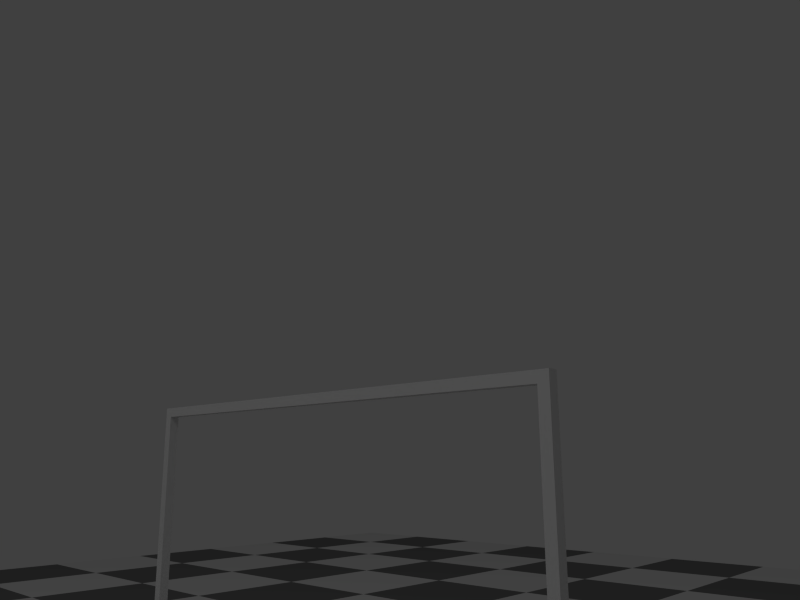 # Source: scene.blend  (saved by Blender 2.79.0; exported with 4.5.12 LTS)
import bpy
from mathutils import Matrix  # noqa: F401  (used for matrix-valued properties, if any)

bpy.ops.wm.read_factory_settings(use_empty=True)
scene = bpy.context.scene
scene.name = 'Scene'

# ---- collections
col_collection_1 = bpy.data.collections.new('Collection 1'); scene.collection.children.link(col_collection_1)

# ---- materials (node trees are filled in below, after node groups)
mat_material_001 = bpy.data.materials.new('Material.001')
mat_material_001.alpha_threshold = 0.0
mat_material_001.roughness = 0.5

# ---- material node trees
mat_material_001.use_nodes = True; mat_material_001.node_tree.nodes.clear()
_N = mat_material_001.node_tree.nodes; _L = mat_material_001.node_tree.links
n0 = _N.new('ShaderNodeOutputMaterial'); n0.name = 'Material Output'; n0.location = (300, 300)
n1 = _N.new('ShaderNodeBsdfDiffuse'); n1.name = 'Diffuse BSDF'; n1.location = (10, 300)
n2 = _N.new('ShaderNodeTexChecker'); n2.name = 'Checker Texture'; n2.location = (-177, 319)
n2.inputs[3].default_value = 15.0
_L.new(n1.outputs[0], n0.inputs[0])
_L.new(n2.outputs[0], n1.inputs[0])
n0.is_active_output = True

# ---- world
world_world = bpy.data.worlds.new('World'); scene.world = world_world
world_world.color = (0.05088, 0.05088, 0.05088)
world_world.use_sun_shadow = False
world_world.sun_shadow_jitter_overblur = 0.0
world_world.cycles.sampling_method = 'NONE'
world_world.cycles.sample_map_resolution = 256

# ---- cameras
cam_camera = bpy.data.cameras.new('Camera')
cam_camera.clip_end = 100.0
cam_camera.lens = 28.86
cam_camera.sensor_width = 32.0
cam_camera.sensor_height = 18.0
cam_camera.ortho_scale = 7.314
cam_camera.lens_unit = 'FOV'
cam_camera.dof.focus_distance = 0.0

# ---- lights
light_lamp = bpy.data.lights.new('Lamp', 'POINT')
light_lamp.transmission_factor = 0.0
light_lamp.cutoff_distance = 30.0
light_lamp.energy = 100.0
light_lamp.shadow_buffer_clip_start = 1.001
light_lamp.shadow_soft_size = 0.1
light_lamp.shadow_maximum_resolution = 0.006
light_lamp.use_absolute_resolution = True
light_lamp.cycles.use_multiple_importance_sampling = False

# ---- meshes
me_floor = bpy.data.meshes.new('Floor')
me_floor.from_pydata([(-1.0, -1.0, 0.0), (1.0, -1.0, 0.0), (-1.0, 1.0, 0.0), (1.0, 1.0, 0.0)], [], [(0, 1, 3, 2)])
me_floor.materials.append(mat_material_001)
me_floor.use_remesh_preserve_volume = False
me_floor.use_remesh_preserve_attributes = False
me_floor.use_mirror_vertex_groups = False
me_floor.update()
me_hanger = bpy.data.meshes.new('hanger')
me_hanger.from_pydata([(-250.0, 0.0, 0.0), (-250.0, 0.0, 20.0), (-250.0, 1040.0, 20.0), (-250.0, 1040.0, 0.0), (-230.0, 20.0, 0.0), (0.0, 20.0, 0.0), (270.0, 0.0, 0.0), (20.0, 20.0, 0.0), (250.0, 20.0, 0.0), (-230.0, 1020.0, 0.0), (0.0, 1020.0, 0.0), (20.0, 1020.0, 0.0), (250.0, 1020.0, 0.0), (270.0, 1040.0, 0.0), (-230.0, 1020.0, 20.0), (0.0, 1020.0, 20.0), (-230.0, 20.0, 20.0), (0.0, 20.0, 20.0), (20.0, 1020.0, 20.0), (20.0, 20.0, 20.0), (20.0, 1020.0, 980.0), (0.0, 1020.0, 980.0), (250.0, 1020.0, 20.0), (0.0, 20.0, 980.0), (20.0, 20.0, 980.0), (250.0, 20.0, 20.0), (0.0, 0.0, 20.0), (0.0, 1040.0, 20.0), (20.0, 0.0, 20.0), (270.0, 0.0, 20.0), (20.0, 1040.0, 20.0), (270.0, 1040.0, 20.0), (20.0, 1040.0, 1000.0), (0.0, 1040.0, 1000.0), (0.0, 0.0, 1000.0), (20.0, 0.0, 1000.0)], [], [(0, 1, 2), (0, 2, 3), (0, 4, 5), (0, 5, 6), (5, 7, 6), (6, 7, 8), (4, 0, 9), (9, 0, 3), (9, 3, 10), (5, 10, 11), (7, 5, 11), (6, 8, 12), (12, 11, 13), (6, 12, 13), (10, 3, 13), (11, 10, 13), (14, 9, 10), (14, 10, 15), (16, 4, 9), (16, 9, 14), (10, 5, 17), (15, 10, 17), (5, 4, 16), (17, 5, 16), (18, 15, 17), (18, 17, 19), (15, 18, 20), (21, 15, 20), (19, 7, 11), (19, 11, 18), (18, 11, 12), (18, 12, 22), (23, 21, 20), (24, 23, 20), (24, 19, 17), (24, 17, 23), (8, 7, 19), (25, 8, 19), (12, 8, 25), (22, 12, 25), (26, 16, 1), (17, 16, 26), (2, 1, 16), (14, 2, 16), (27, 14, 15), (27, 2, 14), (25, 19, 28), (29, 25, 28), (22, 30, 18), (22, 25, 29), (31, 30, 22), (31, 22, 29), (27, 3, 2), (31, 13, 30), (32, 27, 33), (32, 30, 27), (13, 3, 27), (13, 27, 30), (27, 21, 33), (15, 21, 27), (23, 33, 21), (34, 33, 23), (26, 23, 17), (26, 34, 23), (1, 0, 26), (28, 6, 29), (34, 26, 35), (26, 28, 35), (26, 0, 6), (28, 26, 6), (32, 33, 34), (32, 34, 35), (20, 18, 30), (20, 30, 32), (24, 28, 19), (24, 20, 32), (35, 24, 32), (35, 28, 24), (13, 31, 6), (31, 29, 6)])
me_hanger.use_remesh_preserve_volume = False
me_hanger.use_remesh_preserve_attributes = False
me_hanger.use_mirror_vertex_groups = False
me_hanger.update()
me_cloth = bpy.data.meshes.new('Cloth')
me_cloth.from_pydata([(-1.0, -1.0, 0.0), (1.0, -1.0, 0.0), (-1.0, 1.0, 0.0), (1.0, 1.0, 0.0), (-1.0, 0.8182, 0.0), (-1.0, 0.6364, 0.0), (-1.0, 0.4545, 0.0), (-1.0, 0.2727, 0.0), (-1.0, 0.09091, 0.0), (-1.0, -0.09091, 0.0), (-1.0, -0.2727, 0.0), (-1.0, -0.4545, 0.0), (-1.0, -0.6364, 0.0), (-1.0, -0.8182, 0.0), (-0.8182, -1.0, 0.0), (-0.6364, -1.0, 0.0), (-0.4545, -1.0, 0.0), (-0.2727, -1.0, 0.0), (-0.09091, -1.0, 0.0), (0.09091, -1.0, 0.0), (0.2727, -1.0, 0.0), (0.4545, -1.0, 0.0), (0.6364, -1.0, 0.0), (0.8182, -1.0, 0.0), (1.0, -0.8182, 0.0), (1.0, -0.6364, 0.0), (1.0, -0.4545, 0.0), (1.0, -0.2727, 0.0), (1.0, -0.09091, 0.0), (1.0, 0.09091, 0.0), (1.0, 0.2727, 0.0), (1.0, 0.4545, 0.0), (1.0, 0.6364, 0.0), (1.0, 0.8182, 0.0), (0.8182, 1.0, 0.0), (0.6364, 1.0, 0.0), (0.4545, 1.0, 0.0), (0.2727, 1.0, 0.0), (0.09091, 1.0, 0.0), (-0.09091, 1.0, 0.0), (-0.2727, 1.0, 0.0), (-0.4545, 1.0, 0.0), (-0.6364, 1.0, 0.0), (-0.8182, 1.0, 0.0), (-0.8182, -0.8182, 0.0), (-0.8182, -0.6364, 0.0), (-0.8182, -0.4545, 0.0), (-0.8182, -0.2727, 0.0), (-0.8182, -0.09091, 0.0), (-0.8182, 0.09091, 0.0), (-0.8182, 0.2727, 0.0), (-0.8182, 0.4545, 0.0), (-0.8182, 0.6364, 0.0), (-0.8182, 0.8182, 0.0), (-0.6364, -0.8182, 0.0), (-0.6364, -0.6364, 0.0), (-0.6364, -0.4545, 0.0), (-0.6364, -0.2727, 0.0), (-0.6364, -0.09091, 0.0), (-0.6364, 0.09091, 0.0), (-0.6364, 0.2727, 0.0), (-0.6364, 0.4545, 0.0), (-0.6364, 0.6364, 0.0), (-0.6364, 0.8182, 0.0), (-0.4545, -0.8182, 0.0), (-0.4545, -0.6364, 0.0), (-0.4545, -0.4545, 0.0), (-0.4545, -0.2727, 0.0), (-0.4545, -0.09091, 0.0), (-0.4545, 0.09091, 0.0), (-0.4545, 0.2727, 0.0), (-0.4545, 0.4545, 0.0), (-0.4545, 0.6364, 0.0), (-0.4545, 0.8182, 0.0), (-0.2727, -0.8182, 0.0), (-0.2727, -0.6364, 0.0), (-0.2727, -0.4545, 0.0), (-0.2727, -0.2727, 0.0), (-0.2727, -0.09091, 0.0), (-0.2727, 0.09091, 0.0), (-0.2727, 0.2727, 0.0), (-0.2727, 0.4545, 0.0), (-0.2727, 0.6364, 0.0), (-0.2727, 0.8182, 0.0), (-0.09091, -0.8182, 0.0), (-0.09091, -0.6364, 0.0), (-0.09091, -0.4545, 0.0), (-0.09091, -0.2727, 0.0), (-0.09091, -0.09091, 0.0), (-0.09091, 0.09091, 0.0), (-0.09091, 0.2727, 0.0), (-0.09091, 0.4545, 0.0), (-0.09091, 0.6364, 0.0), (-0.09091, 0.8182, 0.0), (0.09091, -0.8182, 0.0), (0.09091, -0.6364, 0.0), (0.09091, -0.4545, 0.0), (0.09091, -0.2727, 0.0), (0.09091, -0.09091, 0.0), (0.09091, 0.09091, 0.0), (0.09091, 0.2727, 0.0), (0.09091, 0.4545, 0.0), (0.09091, 0.6364, 0.0), (0.09091, 0.8182, 0.0), (0.2727, -0.8182, 0.0), (0.2727, -0.6364, 0.0), (0.2727, -0.4545, 0.0), (0.2727, -0.2727, 0.0), (0.2727, -0.09091, 0.0), (0.2727, 0.09091, 0.0), (0.2727, 0.2727, 0.0), (0.2727, 0.4545, 0.0), (0.2727, 0.6364, 0.0), (0.2727, 0.8182, 0.0), (0.4545, -0.8182, 0.0), (0.4545, -0.6364, 0.0), (0.4545, -0.4545, 0.0), (0.4545, -0.2727, 0.0), (0.4545, -0.09091, 0.0), (0.4545, 0.09091, 0.0), (0.4545, 0.2727, 0.0), (0.4545, 0.4545, 0.0), (0.4545, 0.6364, 0.0), (0.4545, 0.8182, 0.0), (0.6364, -0.8182, 0.0), (0.6364, -0.6364, 0.0), (0.6364, -0.4545, 0.0), (0.6364, -0.2727, 0.0), (0.6364, -0.09091, 0.0), (0.6364, 0.09091, 0.0), (0.6364, 0.2727, 0.0), (0.6364, 0.4545, 0.0), (0.6364, 0.6364, 0.0), (0.6364, 0.8182, 0.0), (0.8182, -0.8182, 0.0), (0.8182, -0.6364, 0.0), (0.8182, -0.4545, 0.0), (0.8182, -0.2727, 0.0), (0.8182, -0.09091, 0.0), (0.8182, 0.09091, 0.0), (0.8182, 0.2727, 0.0), (0.8182, 0.4545, 0.0), (0.8182, 0.6364, 0.0), (0.8182, 0.8182, 0.0)], [], [(143, 33, 3, 34), (4, 53, 43, 2), (53, 63, 42, 43), (63, 73, 41, 42), (73, 83, 40, 41), (83, 93, 39, 40), (93, 103, 38, 39), (103, 113, 37, 38), (113, 123, 36, 37), (123, 133, 35, 36), (133, 143, 34, 35), (0, 14, 44, 13), (13, 44, 45, 12), (12, 45, 46, 11), (11, 46, 47, 10), (10, 47, 48, 9), (9, 48, 49, 8), (8, 49, 50, 7), (7, 50, 51, 6), (6, 51, 52, 5), (5, 52, 53, 4), (14, 15, 54, 44), (44, 54, 55, 45), (45, 55, 56, 46), (46, 56, 57, 47), (47, 57, 58, 48), (48, 58, 59, 49), (49, 59, 60, 50), (50, 60, 61, 51), (51, 61, 62, 52), (52, 62, 63, 53), (15, 16, 64, 54), (54, 64, 65, 55), (55, 65, 66, 56), (56, 66, 67, 57), (57, 67, 68, 58), (58, 68, 69, 59), (59, 69, 70, 60), (60, 70, 71, 61), (61, 71, 72, 62), (62, 72, 73, 63), (16, 17, 74, 64), (64, 74, 75, 65), (65, 75, 76, 66), (66, 76, 77, 67), (67, 77, 78, 68), (68, 78, 79, 69), (69, 79, 80, 70), (70, 80, 81, 71), (71, 81, 82, 72), (72, 82, 83, 73), (17, 18, 84, 74), (74, 84, 85, 75), (75, 85, 86, 76), (76, 86, 87, 77), (77, 87, 88, 78), (78, 88, 89, 79), (79, 89, 90, 80), (80, 90, 91, 81), (81, 91, 92, 82), (82, 92, 93, 83), (18, 19, 94, 84), (84, 94, 95, 85), (85, 95, 96, 86), (86, 96, 97, 87), (87, 97, 98, 88), (88, 98, 99, 89), (89, 99, 100, 90), (90, 100, 101, 91), (91, 101, 102, 92), (92, 102, 103, 93), (19, 20, 104, 94), (94, 104, 105, 95), (95, 105, 106, 96), (96, 106, 107, 97), (97, 107, 108, 98), (98, 108, 109, 99), (99, 109, 110, 100), (100, 110, 111, 101), (101, 111, 112, 102), (102, 112, 113, 103), (20, 21, 114, 104), (104, 114, 115, 105), (105, 115, 116, 106), (106, 116, 117, 107), (107, 117, 118, 108), (108, 118, 119, 109), (109, 119, 120, 110), (110, 120, 121, 111), (111, 121, 122, 112), (112, 122, 123, 113), (21, 22, 124, 114), (114, 124, 125, 115), (115, 125, 126, 116), (116, 126, 127, 117), (117, 127, 128, 118), (118, 128, 129, 119), (119, 129, 130, 120), (120, 130, 131, 121), (121, 131, 132, 122), (122, 132, 133, 123), (22, 23, 134, 124), (124, 134, 135, 125), (125, 135, 136, 126), (126, 136, 137, 127), (127, 137, 138, 128), (128, 138, 139, 129), (129, 139, 140, 130), (130, 140, 141, 131), (131, 141, 142, 132), (132, 142, 143, 133), (23, 1, 24, 134), (134, 24, 25, 135), (135, 25, 26, 136), (136, 26, 27, 137), (137, 27, 28, 138), (138, 28, 29, 139), (139, 29, 30, 140), (140, 30, 31, 141), (141, 31, 32, 142), (142, 32, 33, 143)])
me_cloth.use_remesh_preserve_volume = False
me_cloth.use_remesh_preserve_attributes = False
me_cloth.use_mirror_vertex_groups = False
me_cloth.update()

# ---- objects
ob_floor = bpy.data.objects.new('Floor', me_floor)
ob_hanger = bpy.data.objects.new('hanger', me_hanger)
ob_cloth = bpy.data.objects.new('Cloth', me_cloth)
ob_lamp = bpy.data.objects.new('Lamp', light_lamp)
ob_camera = bpy.data.objects.new('Camera', cam_camera)

# ---- transforms, parenting, visibility, modifiers, constraints
ob_floor.location = (0.0, 0.0, 0.0)
ob_floor.scale = (5.928, 5.928, 5.928)
ob_floor.lineart.crease_threshold = 0.0
_m = ob_floor.modifiers.new('Collision', 'COLLISION')
ob_hanger.location = (0.0, 0.5, 0.0)
ob_hanger.rotation_euler = (3.142, 3.142, 0.0)
ob_hanger.scale = (0.001, 0.001, 0.001)
ob_hanger.lineart.crease_threshold = 0.0
_m = ob_hanger.modifiers.new('Collision', 'COLLISION')
ob_cloth.location = (-0.02959, 0.002273, 1.443)
ob_cloth.scale = (-0.2394, -0.2394, -0.2394)
ob_cloth.lineart.crease_threshold = 0.0
_vg = ob_cloth.vertex_groups.new(name='Group')
_vg.add([99], 1.0, 'REPLACE')
_vg = ob_cloth.vertex_groups.new(name='empty_group')
_m = ob_cloth.modifiers.new('VertexWeightMix', 'VERTEX_WEIGHT_MIX')
_m.vertex_group_a = 'Group'
_m.mix_set = 'A'
_m = ob_cloth.modifiers.new('Cloth', 'CLOTH')
_m.collision_settings.collision_quality = 4
_m.collision_settings.use_self_collision = True
_m = ob_cloth.modifiers.new('Subsurf', 'SUBSURF')
_m.uv_smooth = 'PRESERVE_CORNERS'
_m.levels = 2
_m.render_levels = 3
_m.show_only_control_edges = False
ob_lamp.location = (4.076, 1.005, 5.904)
ob_lamp.rotation_euler = (0.6503, 0.05522, 1.866)
ob_lamp.lock_rotations_4d = False
ob_lamp.empty_display_type = 'ARROWS'
ob_lamp.color = (0.0, 0.0, 0.0, 0.0)
ob_lamp.lineart.crease_threshold = 0.0
ob_camera.location = (0.8636, 1.036, 0.8729)
ob_camera.rotation_euler = (1.793, 0.005215, 2.331)
ob_camera.scale = (1.0, 1.0, 1.0)
ob_camera.lock_rotations_4d = False
ob_camera.empty_display_type = 'ARROWS'
ob_camera.color = (0.0, 0.0, 0.0, 0.0)
ob_camera.display_type = 'WIRE'
ob_camera.lineart.crease_threshold = 0.0

# ---- collection membership
col_collection_1.objects.link(ob_floor)
col_collection_1.objects.link(ob_hanger)
col_collection_1.objects.link(ob_cloth)
col_collection_1.objects.link(ob_lamp)
col_collection_1.objects.link(ob_camera)

# ---- scene / render settings (as saved in the file)
scene.camera = ob_camera
scene.frame_start = 1; scene.frame_end = 120; scene.frame_set(120)
scene.render.engine = 'CYCLES'
scene.render.resolution_x = 320
scene.render.resolution_y = 240
scene.render.dither_intensity = 0.0
scene.cycles.use_denoising = False
scene.cycles.samples = 1
scene.cycles.sampling_pattern = 'TABULATED_SOBOL'
scene.cycles.light_sampling_threshold = 0.0
scene.cycles.use_adaptive_sampling = False
scene.cycles.use_light_tree = False
scene.cycles.blur_glossy = 0.0
scene.cycles.pixel_filter_type = 'GAUSSIAN'
scene.cycles.sample_clamp_indirect = 0.0
scene.view_settings.view_transform = 'Standard'
bpy.context.view_layer.update()
